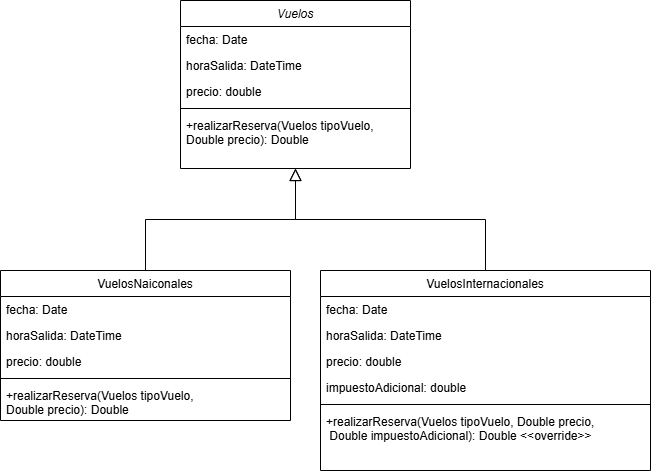

The diagram above was exported from draw.io. Its source (the exported page's mxGraphModel, read from the mxfile embedded in the PNG):
<mxGraphModel dx="810" dy="479" grid="1" gridSize="10" guides="1" tooltips="1" connect="1" arrows="1" fold="1" page="1" pageScale="1" pageWidth="827" pageHeight="1169" math="0" shadow="0">
  <root>
    <mxCell id="WIyWlLk6GJQsqaUBKTNV-0" />
    <mxCell id="WIyWlLk6GJQsqaUBKTNV-1" parent="WIyWlLk6GJQsqaUBKTNV-0" />
    <mxCell id="zkfFHV4jXpPFQw0GAbJ--0" value="Vuelos" style="swimlane;fontStyle=2;align=center;verticalAlign=top;childLayout=stackLayout;horizontal=1;startSize=26;horizontalStack=0;resizeParent=1;resizeLast=0;collapsible=1;marginBottom=0;rounded=0;shadow=0;strokeWidth=1;" parent="WIyWlLk6GJQsqaUBKTNV-1" vertex="1">
      <mxGeometry x="220" y="90" width="230" height="168" as="geometry">
        <mxRectangle x="230" y="140" width="160" height="26" as="alternateBounds" />
      </mxGeometry>
    </mxCell>
    <mxCell id="zkfFHV4jXpPFQw0GAbJ--1" value="fecha: Date" style="text;align=left;verticalAlign=top;spacingLeft=4;spacingRight=4;overflow=hidden;rotatable=0;points=[[0,0.5],[1,0.5]];portConstraint=eastwest;" parent="zkfFHV4jXpPFQw0GAbJ--0" vertex="1">
      <mxGeometry y="26" width="230" height="26" as="geometry" />
    </mxCell>
    <mxCell id="zkfFHV4jXpPFQw0GAbJ--2" value="horaSalida: DateTime" style="text;align=left;verticalAlign=top;spacingLeft=4;spacingRight=4;overflow=hidden;rotatable=0;points=[[0,0.5],[1,0.5]];portConstraint=eastwest;rounded=0;shadow=0;html=0;" parent="zkfFHV4jXpPFQw0GAbJ--0" vertex="1">
      <mxGeometry y="52" width="230" height="26" as="geometry" />
    </mxCell>
    <mxCell id="zkfFHV4jXpPFQw0GAbJ--3" value="precio: double" style="text;align=left;verticalAlign=top;spacingLeft=4;spacingRight=4;overflow=hidden;rotatable=0;points=[[0,0.5],[1,0.5]];portConstraint=eastwest;rounded=0;shadow=0;html=0;" parent="zkfFHV4jXpPFQw0GAbJ--0" vertex="1">
      <mxGeometry y="78" width="230" height="26" as="geometry" />
    </mxCell>
    <mxCell id="zkfFHV4jXpPFQw0GAbJ--4" value="" style="line;html=1;strokeWidth=1;align=left;verticalAlign=middle;spacingTop=-1;spacingLeft=3;spacingRight=3;rotatable=0;labelPosition=right;points=[];portConstraint=eastwest;" parent="zkfFHV4jXpPFQw0GAbJ--0" vertex="1">
      <mxGeometry y="104" width="230" height="8" as="geometry" />
    </mxCell>
    <mxCell id="zkfFHV4jXpPFQw0GAbJ--5" value="+realizarReserva(Vuelos tipoVuelo,&#10;Double precio): Double" style="text;align=left;verticalAlign=top;spacingLeft=4;spacingRight=4;overflow=hidden;rotatable=0;points=[[0,0.5],[1,0.5]];portConstraint=eastwest;" parent="zkfFHV4jXpPFQw0GAbJ--0" vertex="1">
      <mxGeometry y="112" width="230" height="38" as="geometry" />
    </mxCell>
    <mxCell id="zkfFHV4jXpPFQw0GAbJ--6" value="VuelosNaiconales" style="swimlane;fontStyle=0;align=center;verticalAlign=top;childLayout=stackLayout;horizontal=1;startSize=26;horizontalStack=0;resizeParent=1;resizeLast=0;collapsible=1;marginBottom=0;rounded=0;shadow=0;strokeWidth=1;" parent="WIyWlLk6GJQsqaUBKTNV-1" vertex="1">
      <mxGeometry x="40" y="360" width="290" height="150" as="geometry">
        <mxRectangle x="130" y="380" width="160" height="26" as="alternateBounds" />
      </mxGeometry>
    </mxCell>
    <mxCell id="4hNvC1Qsg9jeBZh63X5G-0" value="fecha: Date" style="text;align=left;verticalAlign=top;spacingLeft=4;spacingRight=4;overflow=hidden;rotatable=0;points=[[0,0.5],[1,0.5]];portConstraint=eastwest;" vertex="1" parent="zkfFHV4jXpPFQw0GAbJ--6">
      <mxGeometry y="26" width="290" height="26" as="geometry" />
    </mxCell>
    <mxCell id="4hNvC1Qsg9jeBZh63X5G-4" value="horaSalida: DateTime" style="text;align=left;verticalAlign=top;spacingLeft=4;spacingRight=4;overflow=hidden;rotatable=0;points=[[0,0.5],[1,0.5]];portConstraint=eastwest;rounded=0;shadow=0;html=0;" vertex="1" parent="zkfFHV4jXpPFQw0GAbJ--6">
      <mxGeometry y="52" width="290" height="26" as="geometry" />
    </mxCell>
    <mxCell id="4hNvC1Qsg9jeBZh63X5G-6" value="precio: double" style="text;align=left;verticalAlign=top;spacingLeft=4;spacingRight=4;overflow=hidden;rotatable=0;points=[[0,0.5],[1,0.5]];portConstraint=eastwest;rounded=0;shadow=0;html=0;" vertex="1" parent="zkfFHV4jXpPFQw0GAbJ--6">
      <mxGeometry y="78" width="290" height="26" as="geometry" />
    </mxCell>
    <mxCell id="zkfFHV4jXpPFQw0GAbJ--9" value="" style="line;html=1;strokeWidth=1;align=left;verticalAlign=middle;spacingTop=-1;spacingLeft=3;spacingRight=3;rotatable=0;labelPosition=right;points=[];portConstraint=eastwest;" parent="zkfFHV4jXpPFQw0GAbJ--6" vertex="1">
      <mxGeometry y="104" width="290" height="8" as="geometry" />
    </mxCell>
    <mxCell id="4hNvC1Qsg9jeBZh63X5G-10" value="+realizarReserva(Vuelos tipoVuelo,&#10;Double precio): Double" style="text;align=left;verticalAlign=top;spacingLeft=4;spacingRight=4;overflow=hidden;rotatable=0;points=[[0,0.5],[1,0.5]];portConstraint=eastwest;" vertex="1" parent="zkfFHV4jXpPFQw0GAbJ--6">
      <mxGeometry y="112" width="290" height="38" as="geometry" />
    </mxCell>
    <mxCell id="zkfFHV4jXpPFQw0GAbJ--12" value="" style="endArrow=block;endSize=10;endFill=0;shadow=0;strokeWidth=1;rounded=0;curved=0;edgeStyle=elbowEdgeStyle;elbow=vertical;" parent="WIyWlLk6GJQsqaUBKTNV-1" source="zkfFHV4jXpPFQw0GAbJ--6" target="zkfFHV4jXpPFQw0GAbJ--0" edge="1">
      <mxGeometry width="160" relative="1" as="geometry">
        <mxPoint x="200" y="203" as="sourcePoint" />
        <mxPoint x="200" y="203" as="targetPoint" />
      </mxGeometry>
    </mxCell>
    <mxCell id="zkfFHV4jXpPFQw0GAbJ--13" value="VuelosInternacionales" style="swimlane;fontStyle=0;align=center;verticalAlign=top;childLayout=stackLayout;horizontal=1;startSize=26;horizontalStack=0;resizeParent=1;resizeLast=0;collapsible=1;marginBottom=0;rounded=0;shadow=0;strokeWidth=1;" parent="WIyWlLk6GJQsqaUBKTNV-1" vertex="1">
      <mxGeometry x="360" y="360" width="330" height="200" as="geometry">
        <mxRectangle x="340" y="380" width="170" height="26" as="alternateBounds" />
      </mxGeometry>
    </mxCell>
    <mxCell id="4hNvC1Qsg9jeBZh63X5G-1" value="fecha: Date" style="text;align=left;verticalAlign=top;spacingLeft=4;spacingRight=4;overflow=hidden;rotatable=0;points=[[0,0.5],[1,0.5]];portConstraint=eastwest;" vertex="1" parent="zkfFHV4jXpPFQw0GAbJ--13">
      <mxGeometry y="26" width="330" height="26" as="geometry" />
    </mxCell>
    <mxCell id="4hNvC1Qsg9jeBZh63X5G-5" value="horaSalida: DateTime" style="text;align=left;verticalAlign=top;spacingLeft=4;spacingRight=4;overflow=hidden;rotatable=0;points=[[0,0.5],[1,0.5]];portConstraint=eastwest;rounded=0;shadow=0;html=0;" vertex="1" parent="zkfFHV4jXpPFQw0GAbJ--13">
      <mxGeometry y="52" width="330" height="26" as="geometry" />
    </mxCell>
    <mxCell id="4hNvC1Qsg9jeBZh63X5G-7" value="precio: double" style="text;align=left;verticalAlign=top;spacingLeft=4;spacingRight=4;overflow=hidden;rotatable=0;points=[[0,0.5],[1,0.5]];portConstraint=eastwest;rounded=0;shadow=0;html=0;" vertex="1" parent="zkfFHV4jXpPFQw0GAbJ--13">
      <mxGeometry y="78" width="330" height="26" as="geometry" />
    </mxCell>
    <mxCell id="4hNvC1Qsg9jeBZh63X5G-9" value="impuestoAdicional: double" style="text;align=left;verticalAlign=top;spacingLeft=4;spacingRight=4;overflow=hidden;rotatable=0;points=[[0,0.5],[1,0.5]];portConstraint=eastwest;rounded=0;shadow=0;html=0;" vertex="1" parent="zkfFHV4jXpPFQw0GAbJ--13">
      <mxGeometry y="104" width="330" height="26" as="geometry" />
    </mxCell>
    <mxCell id="zkfFHV4jXpPFQw0GAbJ--15" value="" style="line;html=1;strokeWidth=1;align=left;verticalAlign=middle;spacingTop=-1;spacingLeft=3;spacingRight=3;rotatable=0;labelPosition=right;points=[];portConstraint=eastwest;" parent="zkfFHV4jXpPFQw0GAbJ--13" vertex="1">
      <mxGeometry y="130" width="330" height="8" as="geometry" />
    </mxCell>
    <mxCell id="4hNvC1Qsg9jeBZh63X5G-8" value="+realizarReserva(Vuelos tipoVuelo, Double precio,&#10; Double impuestoAdicional): Double &lt;&lt;override&gt;&gt;" style="text;align=left;verticalAlign=top;spacingLeft=4;spacingRight=4;overflow=hidden;rotatable=0;points=[[0,0.5],[1,0.5]];portConstraint=eastwest;" vertex="1" parent="zkfFHV4jXpPFQw0GAbJ--13">
      <mxGeometry y="138" width="330" height="52" as="geometry" />
    </mxCell>
    <mxCell id="zkfFHV4jXpPFQw0GAbJ--16" value="" style="endArrow=block;endSize=10;endFill=0;shadow=0;strokeWidth=1;rounded=0;curved=0;edgeStyle=elbowEdgeStyle;elbow=vertical;" parent="WIyWlLk6GJQsqaUBKTNV-1" source="zkfFHV4jXpPFQw0GAbJ--13" target="zkfFHV4jXpPFQw0GAbJ--0" edge="1">
      <mxGeometry width="160" relative="1" as="geometry">
        <mxPoint x="210" y="373" as="sourcePoint" />
        <mxPoint x="310" y="271" as="targetPoint" />
      </mxGeometry>
    </mxCell>
  </root>
</mxGraphModel>